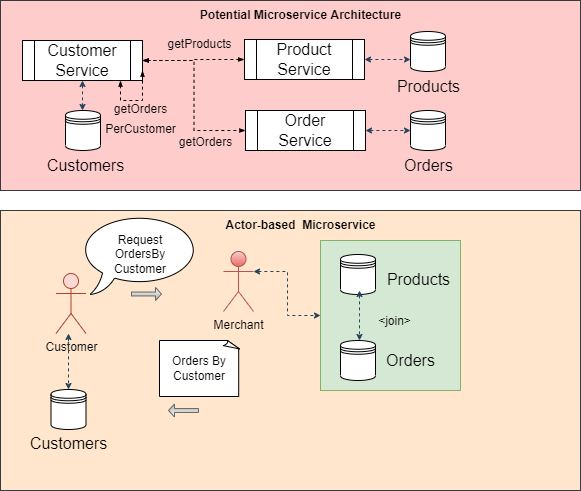

The diagram above was exported from draw.io. Its source (the exported page's mxGraphModel, read from the mxfile embedded in the PNG):
<mxGraphModel dx="1038" dy="547" grid="1" gridSize="10" guides="1" tooltips="1" connect="1" arrows="1" fold="1" page="1" pageScale="1" pageWidth="850" pageHeight="1100" math="0" shadow="0">
  <root>
    <mxCell id="ak8lSwNZKIXAUdsWBzK--0" />
    <mxCell id="ak8lSwNZKIXAUdsWBzK--1" parent="ak8lSwNZKIXAUdsWBzK--0" />
    <mxCell id="ak8lSwNZKIXAUdsWBzK--2" value="" style="rounded=0;whiteSpace=wrap;html=1;labelBackgroundColor=#FFFFFF;fontSize=12;strokeColor=#36393d;strokeWidth=1;fillColor=#FFE6CC;" parent="ak8lSwNZKIXAUdsWBzK--1" vertex="1">
      <mxGeometry x="180" y="250" width="580" height="280" as="geometry" />
    </mxCell>
    <mxCell id="nNClf8R-xl9Ce6oa1XEh-0" value="" style="rounded=0;whiteSpace=wrap;html=1;fillColor=#d5e8d4;strokeColor=#82b366;" vertex="1" parent="ak8lSwNZKIXAUdsWBzK--1">
      <mxGeometry x="500" y="280" width="140" height="150" as="geometry" />
    </mxCell>
    <mxCell id="ak8lSwNZKIXAUdsWBzK--3" value="" style="rounded=0;whiteSpace=wrap;html=1;labelBackgroundColor=#FFFFFF;fontSize=12;strokeColor=#36393d;strokeWidth=1;fillColor=#ffcccc;" parent="ak8lSwNZKIXAUdsWBzK--1" vertex="1">
      <mxGeometry x="180" y="40" width="580" height="190" as="geometry" />
    </mxCell>
    <mxCell id="ak8lSwNZKIXAUdsWBzK--5" value="&lt;b&gt;Potential Microservice Architecture&lt;/b&gt;" style="text;html=1;resizable=0;autosize=1;align=center;verticalAlign=middle;points=[];fillColor=none;strokeColor=none;rounded=0;labelBackgroundColor=none;fontSize=12;fontColor=#000000;" parent="ak8lSwNZKIXAUdsWBzK--1" vertex="1">
      <mxGeometry x="370" y="40" width="220" height="30" as="geometry" />
    </mxCell>
    <mxCell id="ak8lSwNZKIXAUdsWBzK--6" value="&lt;b&gt;Actor-based&amp;nbsp; Microservice&lt;/b&gt;" style="text;html=1;resizable=0;autosize=1;align=center;verticalAlign=middle;points=[];fillColor=none;strokeColor=none;rounded=0;labelBackgroundColor=none;fontSize=12;fontColor=#000000;" parent="ak8lSwNZKIXAUdsWBzK--1" vertex="1">
      <mxGeometry x="395" y="250" width="170" height="30" as="geometry" />
    </mxCell>
    <mxCell id="ak8lSwNZKIXAUdsWBzK--11" value="Merchant" style="shape=umlActor;verticalLabelPosition=bottom;verticalAlign=top;html=1;outlineConnect=0;labelBackgroundColor=none;fontSize=12;strokeWidth=1;fillColor=#f8cecc;strokeColor=#b85450;gradientColor=#ea6b66;" parent="ak8lSwNZKIXAUdsWBzK--1" vertex="1">
      <mxGeometry x="403" y="291" width="30" height="60" as="geometry" />
    </mxCell>
    <mxCell id="ak8lSwNZKIXAUdsWBzK--14" value="Customer" style="shape=umlActor;verticalLabelPosition=bottom;verticalAlign=top;html=1;outlineConnect=0;labelBackgroundColor=none;fontSize=12;strokeWidth=1;fillColor=#fad9d5;strokeColor=#ae4132;" parent="ak8lSwNZKIXAUdsWBzK--1" vertex="1">
      <mxGeometry x="235.5" y="313" width="30" height="60" as="geometry" />
    </mxCell>
    <mxCell id="fwCU8yMaBM_feu7YtkQI-11" style="edgeStyle=orthogonalEdgeStyle;rounded=0;orthogonalLoop=1;jettySize=auto;html=1;exitX=1;exitY=0.5;exitDx=0;exitDy=0;entryX=0;entryY=0.5;entryDx=0;entryDy=0;dashed=1;fontSize=16;fontColor=#000000;endArrow=classicThin;endFill=1;startSize=4;endSize=4;strokeColor=#000000;strokeWidth=1;elbow=vertical;startArrow=classicThin;startFill=1;" parent="ak8lSwNZKIXAUdsWBzK--1" source="fwCU8yMaBM_feu7YtkQI-1" target="fwCU8yMaBM_feu7YtkQI-2" edge="1">
      <mxGeometry relative="1" as="geometry" />
    </mxCell>
    <mxCell id="fwCU8yMaBM_feu7YtkQI-1" value="Customer Service" style="shape=process;whiteSpace=wrap;html=1;backgroundOutline=1;labelBackgroundColor=none;fontSize=16;fontColor=#000000;strokeColor=#000000;strokeWidth=1;fillColor=default;" parent="ak8lSwNZKIXAUdsWBzK--1" vertex="1">
      <mxGeometry x="202" y="80" width="120" height="40" as="geometry" />
    </mxCell>
    <mxCell id="fwCU8yMaBM_feu7YtkQI-2" value="Product Service" style="shape=process;whiteSpace=wrap;html=1;backgroundOutline=1;labelBackgroundColor=none;fontSize=16;strokeWidth=1;" parent="ak8lSwNZKIXAUdsWBzK--1" vertex="1">
      <mxGeometry x="424" y="79" width="120" height="40" as="geometry" />
    </mxCell>
    <mxCell id="fwCU8yMaBM_feu7YtkQI-4" value="Order Service" style="shape=process;whiteSpace=wrap;html=1;backgroundOutline=1;labelBackgroundColor=none;fontSize=16;strokeWidth=1;" parent="ak8lSwNZKIXAUdsWBzK--1" vertex="1">
      <mxGeometry x="425" y="150" width="120" height="40" as="geometry" />
    </mxCell>
    <mxCell id="fwCU8yMaBM_feu7YtkQI-6" value="" style="shape=datastore;whiteSpace=wrap;html=1;labelBackgroundColor=none;fontSize=16;strokeWidth=1;" parent="ak8lSwNZKIXAUdsWBzK--1" vertex="1">
      <mxGeometry x="590" y="71" width="35" height="40" as="geometry" />
    </mxCell>
    <mxCell id="fwCU8yMaBM_feu7YtkQI-7" value="" style="shape=datastore;whiteSpace=wrap;html=1;labelBackgroundColor=none;fontSize=16;strokeWidth=1;" parent="ak8lSwNZKIXAUdsWBzK--1" vertex="1">
      <mxGeometry x="590" y="150" width="35" height="40" as="geometry" />
    </mxCell>
    <mxCell id="fwCU8yMaBM_feu7YtkQI-9" value="" style="shape=datastore;whiteSpace=wrap;html=1;labelBackgroundColor=none;fontSize=16;strokeWidth=1;" parent="ak8lSwNZKIXAUdsWBzK--1" vertex="1">
      <mxGeometry x="245" y="150" width="35" height="40" as="geometry" />
    </mxCell>
    <mxCell id="fwCU8yMaBM_feu7YtkQI-12" style="edgeStyle=orthogonalEdgeStyle;rounded=0;orthogonalLoop=1;jettySize=auto;html=1;entryX=0;entryY=0.5;entryDx=0;entryDy=0;dashed=1;fontSize=16;fontColor=#000000;endArrow=classicThin;endFill=1;startSize=4;endSize=4;strokeColor=#000000;strokeWidth=1;elbow=vertical;startArrow=classicThin;startFill=1;exitX=1;exitY=0.5;exitDx=0;exitDy=0;" parent="ak8lSwNZKIXAUdsWBzK--1" source="fwCU8yMaBM_feu7YtkQI-1" target="fwCU8yMaBM_feu7YtkQI-4" edge="1">
      <mxGeometry relative="1" as="geometry">
        <mxPoint x="330" y="100" as="sourcePoint" />
        <mxPoint x="434" y="109" as="targetPoint" />
      </mxGeometry>
    </mxCell>
    <mxCell id="fwCU8yMaBM_feu7YtkQI-13" style="edgeStyle=orthogonalEdgeStyle;rounded=0;orthogonalLoop=1;jettySize=auto;html=1;dashed=1;fontSize=16;fontColor=#000000;endArrow=classicThin;endFill=1;startSize=4;endSize=4;strokeColor=#000000;strokeWidth=1;elbow=vertical;startArrow=classicThin;startFill=1;" parent="ak8lSwNZKIXAUdsWBzK--1" edge="1">
      <mxGeometry relative="1" as="geometry">
        <mxPoint x="300" y="120" as="sourcePoint" />
        <mxPoint x="322" y="110" as="targetPoint" />
        <Array as="points">
          <mxPoint x="300" y="140" />
          <mxPoint x="322" y="140" />
        </Array>
      </mxGeometry>
    </mxCell>
    <mxCell id="fwCU8yMaBM_feu7YtkQI-15" value="" style="edgeStyle=elbowEdgeStyle;elbow=horizontal;endArrow=classic;html=1;rounded=0;dashed=1;fontSize=16;fontColor=#000000;startSize=4;endSize=4;strokeColor=#23445d;strokeWidth=1;entryX=0;entryY=0.7;entryDx=0;entryDy=0;fillColor=#bac8d3;startArrow=classic;startFill=1;" parent="ak8lSwNZKIXAUdsWBzK--1" source="fwCU8yMaBM_feu7YtkQI-2" target="fwCU8yMaBM_feu7YtkQI-6" edge="1">
      <mxGeometry width="50" height="50" relative="1" as="geometry">
        <mxPoint x="540" y="110" as="sourcePoint" />
        <mxPoint x="120" y="180" as="targetPoint" />
      </mxGeometry>
    </mxCell>
    <mxCell id="fwCU8yMaBM_feu7YtkQI-17" value="Products" style="text;html=1;resizable=0;autosize=1;align=center;verticalAlign=middle;points=[];fillColor=none;strokeColor=none;rounded=0;labelBackgroundColor=none;fontSize=16;fontColor=#000000;" parent="ak8lSwNZKIXAUdsWBzK--1" vertex="1">
      <mxGeometry x="562.5" y="111" width="90" height="30" as="geometry" />
    </mxCell>
    <mxCell id="fwCU8yMaBM_feu7YtkQI-18" value="Orders" style="text;html=1;resizable=0;autosize=1;align=center;verticalAlign=middle;points=[];fillColor=none;strokeColor=none;rounded=0;labelBackgroundColor=none;fontSize=16;fontColor=#000000;" parent="ak8lSwNZKIXAUdsWBzK--1" vertex="1">
      <mxGeometry x="572.5" y="190" width="70" height="30" as="geometry" />
    </mxCell>
    <mxCell id="fwCU8yMaBM_feu7YtkQI-19" value="Customers" style="text;html=1;resizable=0;autosize=1;align=center;verticalAlign=middle;points=[];fillColor=none;strokeColor=none;rounded=0;labelBackgroundColor=none;fontSize=16;fontColor=#000000;" parent="ak8lSwNZKIXAUdsWBzK--1" vertex="1">
      <mxGeometry x="214.5" y="190" width="100" height="30" as="geometry" />
    </mxCell>
    <mxCell id="fwCU8yMaBM_feu7YtkQI-20" value="" style="edgeStyle=elbowEdgeStyle;elbow=horizontal;endArrow=classic;html=1;rounded=0;dashed=1;fontSize=16;fontColor=#000000;startSize=4;endSize=4;strokeColor=#23445d;strokeWidth=1;entryX=0;entryY=0.5;entryDx=0;entryDy=0;fillColor=#bac8d3;startArrow=classic;startFill=1;exitX=1;exitY=0.5;exitDx=0;exitDy=0;" parent="ak8lSwNZKIXAUdsWBzK--1" source="fwCU8yMaBM_feu7YtkQI-4" target="fwCU8yMaBM_feu7YtkQI-7" edge="1">
      <mxGeometry width="50" height="50" relative="1" as="geometry">
        <mxPoint x="554" y="169" as="sourcePoint" />
        <mxPoint x="600" y="169" as="targetPoint" />
      </mxGeometry>
    </mxCell>
    <mxCell id="fwCU8yMaBM_feu7YtkQI-22" value="" style="edgeStyle=elbowEdgeStyle;elbow=horizontal;endArrow=classic;html=1;rounded=0;dashed=1;fontSize=16;fontColor=#000000;startSize=4;endSize=4;strokeColor=#23445d;strokeWidth=1;entryX=0.5;entryY=0;entryDx=0;entryDy=0;fillColor=#bac8d3;startArrow=classic;startFill=1;exitX=0.5;exitY=1;exitDx=0;exitDy=0;" parent="ak8lSwNZKIXAUdsWBzK--1" source="fwCU8yMaBM_feu7YtkQI-1" target="fwCU8yMaBM_feu7YtkQI-9" edge="1">
      <mxGeometry width="50" height="50" relative="1" as="geometry">
        <mxPoint x="238" y="135" as="sourcePoint" />
        <mxPoint x="284" y="135" as="targetPoint" />
      </mxGeometry>
    </mxCell>
    <mxCell id="fwCU8yMaBM_feu7YtkQI-26" value="&lt;font style=&quot;font-size: 12px;&quot;&gt;getProducts&lt;/font&gt;" style="text;html=1;resizable=0;autosize=1;align=center;verticalAlign=middle;points=[];fillColor=none;strokeColor=none;rounded=0;labelBackgroundColor=none;fontSize=16;fontColor=#000000;" parent="ak8lSwNZKIXAUdsWBzK--1" vertex="1">
      <mxGeometry x="334" y="67" width="90" height="30" as="geometry" />
    </mxCell>
    <mxCell id="fwCU8yMaBM_feu7YtkQI-27" value="&lt;font style=&quot;font-size: 12px;&quot;&gt;getOrders&lt;/font&gt;" style="text;html=1;resizable=0;autosize=1;align=center;verticalAlign=middle;points=[];fillColor=none;strokeColor=none;rounded=0;labelBackgroundColor=none;fontSize=16;fontColor=#000000;" parent="ak8lSwNZKIXAUdsWBzK--1" vertex="1">
      <mxGeometry x="345" y="165" width="80" height="30" as="geometry" />
    </mxCell>
    <mxCell id="fwCU8yMaBM_feu7YtkQI-28" value="&lt;font style=&quot;font-size: 12px;&quot;&gt;getOrders&lt;br&gt;PerCustomer&lt;/font&gt;" style="text;html=1;resizable=0;autosize=1;align=center;verticalAlign=middle;points=[];fillColor=none;strokeColor=none;rounded=0;labelBackgroundColor=none;fontSize=16;fontColor=#000000;" parent="ak8lSwNZKIXAUdsWBzK--1" vertex="1">
      <mxGeometry x="274.5" y="132" width="90" height="50" as="geometry" />
    </mxCell>
    <mxCell id="fwCU8yMaBM_feu7YtkQI-30" value="" style="shape=datastore;whiteSpace=wrap;html=1;labelBackgroundColor=none;fontSize=16;strokeWidth=1;" parent="ak8lSwNZKIXAUdsWBzK--1" vertex="1">
      <mxGeometry x="230.5" y="429" width="35" height="40" as="geometry" />
    </mxCell>
    <mxCell id="fwCU8yMaBM_feu7YtkQI-31" value="Customers" style="text;html=1;resizable=0;autosize=1;align=center;verticalAlign=middle;points=[];fillColor=none;strokeColor=none;rounded=0;labelBackgroundColor=none;fontSize=16;fontColor=#000000;" parent="ak8lSwNZKIXAUdsWBzK--1" vertex="1">
      <mxGeometry x="198" y="468" width="100" height="30" as="geometry" />
    </mxCell>
    <mxCell id="fwCU8yMaBM_feu7YtkQI-32" value="" style="edgeStyle=elbowEdgeStyle;elbow=horizontal;endArrow=classic;html=1;rounded=0;dashed=1;fontSize=16;fontColor=#000000;startSize=4;endSize=4;strokeColor=#23445d;strokeWidth=1;fillColor=#bac8d3;startArrow=classic;startFill=1;entryX=0.5;entryY=0;entryDx=0;entryDy=0;" parent="ak8lSwNZKIXAUdsWBzK--1" source="ak8lSwNZKIXAUdsWBzK--14" target="fwCU8yMaBM_feu7YtkQI-30" edge="1">
      <mxGeometry width="50" height="50" relative="1" as="geometry">
        <mxPoint x="250" y="361" as="sourcePoint" />
        <mxPoint x="248" y="390" as="targetPoint" />
      </mxGeometry>
    </mxCell>
    <mxCell id="fwCU8yMaBM_feu7YtkQI-34" value="" style="shape=datastore;whiteSpace=wrap;html=1;labelBackgroundColor=none;fontSize=16;strokeWidth=1;" parent="ak8lSwNZKIXAUdsWBzK--1" vertex="1">
      <mxGeometry x="520" y="294" width="35" height="40" as="geometry" />
    </mxCell>
    <mxCell id="fwCU8yMaBM_feu7YtkQI-35" value="Products" style="text;html=1;resizable=0;autosize=1;align=center;verticalAlign=middle;points=[];fillColor=none;strokeColor=none;rounded=0;labelBackgroundColor=none;fontSize=16;fontColor=#000000;" parent="ak8lSwNZKIXAUdsWBzK--1" vertex="1">
      <mxGeometry x="552.5" y="304" width="90" height="30" as="geometry" />
    </mxCell>
    <mxCell id="fwCU8yMaBM_feu7YtkQI-36" value="" style="shape=datastore;whiteSpace=wrap;html=1;labelBackgroundColor=none;fontSize=16;strokeWidth=1;" parent="ak8lSwNZKIXAUdsWBzK--1" vertex="1">
      <mxGeometry x="520" y="380" width="35" height="40" as="geometry" />
    </mxCell>
    <mxCell id="fwCU8yMaBM_feu7YtkQI-37" value="Orders" style="text;html=1;resizable=0;autosize=1;align=center;verticalAlign=middle;points=[];fillColor=none;strokeColor=none;rounded=0;labelBackgroundColor=none;fontSize=16;fontColor=#000000;" parent="ak8lSwNZKIXAUdsWBzK--1" vertex="1">
      <mxGeometry x="555" y="385" width="70" height="30" as="geometry" />
    </mxCell>
    <mxCell id="fwCU8yMaBM_feu7YtkQI-38" value="" style="edgeStyle=elbowEdgeStyle;elbow=horizontal;endArrow=classic;html=1;rounded=0;dashed=1;fontSize=16;fontColor=#000000;startSize=4;endSize=4;strokeColor=#23445d;strokeWidth=1;fillColor=#bac8d3;startArrow=classic;startFill=1;" parent="ak8lSwNZKIXAUdsWBzK--1" edge="1">
      <mxGeometry width="50" height="50" relative="1" as="geometry">
        <mxPoint x="539" y="330" as="sourcePoint" />
        <mxPoint x="539" y="380" as="targetPoint" />
      </mxGeometry>
    </mxCell>
    <mxCell id="fwCU8yMaBM_feu7YtkQI-39" value="&lt;font style=&quot;font-size: 12px;&quot;&gt;&amp;lt;join&amp;gt;&lt;/font&gt;" style="text;html=1;resizable=0;autosize=1;align=center;verticalAlign=middle;points=[];fillColor=none;strokeColor=none;rounded=0;labelBackgroundColor=none;fontSize=16;fontColor=#000000;" parent="ak8lSwNZKIXAUdsWBzK--1" vertex="1">
      <mxGeometry x="544" y="344" width="60" height="30" as="geometry" />
    </mxCell>
    <mxCell id="fwCU8yMaBM_feu7YtkQI-40" value="" style="edgeStyle=elbowEdgeStyle;elbow=horizontal;endArrow=classic;html=1;rounded=0;dashed=1;fontSize=16;fontColor=#000000;startSize=4;endSize=4;strokeColor=#23445d;strokeWidth=1;fillColor=#bac8d3;startArrow=classic;startFill=1;exitX=1;exitY=0.3333333333333333;exitDx=0;exitDy=0;exitPerimeter=0;entryX=0;entryY=0.5;entryDx=0;entryDy=0;" parent="ak8lSwNZKIXAUdsWBzK--1" source="ak8lSwNZKIXAUdsWBzK--11" target="nNClf8R-xl9Ce6oa1XEh-0" edge="1">
      <mxGeometry width="50" height="50" relative="1" as="geometry">
        <mxPoint x="446" y="308" as="sourcePoint" />
        <mxPoint x="470" y="400" as="targetPoint" />
      </mxGeometry>
    </mxCell>
    <mxCell id="fwCU8yMaBM_feu7YtkQI-41" value="Request&lt;br&gt;OrdersBy&lt;br&gt;Customer" style="whiteSpace=wrap;html=1;shape=mxgraph.basic.oval_callout;labelBackgroundColor=none;fontSize=12;fontColor=#000000;strokeColor=#000000;strokeWidth=1;fillColor=default;" parent="ak8lSwNZKIXAUdsWBzK--1" vertex="1">
      <mxGeometry x="259.5" y="254" width="120" height="80" as="geometry" />
    </mxCell>
    <mxCell id="fwCU8yMaBM_feu7YtkQI-47" value="Orders By Customer" style="whiteSpace=wrap;html=1;shape=mxgraph.basic.document;labelBackgroundColor=none;fontSize=12;fontColor=#000000;strokeColor=#000000;strokeWidth=1;fillColor=default;" parent="ak8lSwNZKIXAUdsWBzK--1" vertex="1">
      <mxGeometry x="339" y="380" width="80" height="56" as="geometry" />
    </mxCell>
    <mxCell id="fwCU8yMaBM_feu7YtkQI-49" value="" style="shape=singleArrow;whiteSpace=wrap;html=1;labelBackgroundColor=none;fontSize=12;strokeColor=#666666;strokeWidth=1;fillColor=#f5f5f5;gradientColor=#b3b3b3;" parent="ak8lSwNZKIXAUdsWBzK--1" vertex="1">
      <mxGeometry x="311" y="327" width="30" height="13" as="geometry" />
    </mxCell>
    <mxCell id="fwCU8yMaBM_feu7YtkQI-50" value="" style="shape=singleArrow;whiteSpace=wrap;html=1;labelBackgroundColor=none;fontSize=12;strokeColor=#666666;strokeWidth=1;fillColor=#f5f5f5;rotation=-180;gradientColor=#b3b3b3;" parent="ak8lSwNZKIXAUdsWBzK--1" vertex="1">
      <mxGeometry x="348" y="443.5" width="30" height="13" as="geometry" />
    </mxCell>
  </root>
</mxGraphModel>